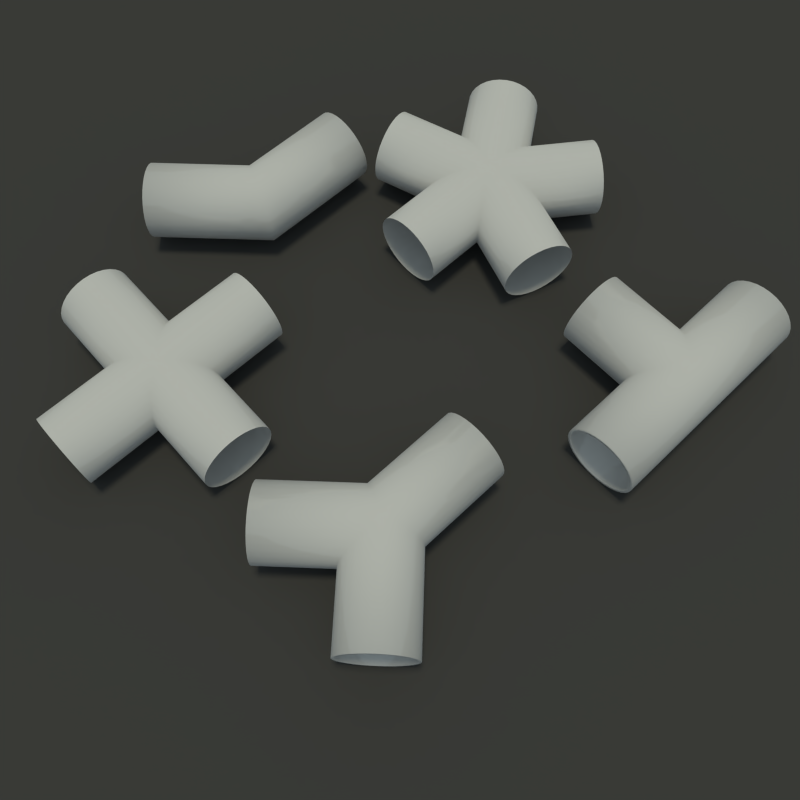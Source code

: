 # Source: pipes.blend  (saved by Blender 2.69.0; exported with 4.5.12 LTS)
import bpy
from mathutils import Matrix  # noqa: F401  (used for matrix-valued properties, if any)

bpy.ops.wm.read_factory_settings(use_empty=True)
scene = bpy.context.scene
scene.name = 'Scene'

# ---- collections
col_collection_1 = bpy.data.collections.new('Collection 1'); scene.collection.children.link(col_collection_1)

# ---- materials (node trees are filled in below, after node groups)
mat_material_002 = bpy.data.materials.new('Material.002')
mat_material_002.alpha_threshold = 0.0
mat_material_002.roughness = 0.5
mat_material_002.line_color = (0.0, 0.0, 0.0, 1.0)
mat_material_001 = bpy.data.materials.new('Material.001')
mat_material_001.alpha_threshold = 0.0
mat_material_001.roughness = 0.5
mat_material_001.line_color = (0.0, 0.0, 0.0, 1.0)

# ---- material node trees
mat_material_002.use_nodes = True; mat_material_002.node_tree.nodes.clear()
_N = mat_material_002.node_tree.nodes; _L = mat_material_002.node_tree.links
n0 = _N.new('ShaderNodeOutputMaterial'); n0.name = 'Material Output'; n0.location = (300, 300)
n1 = _N.new('ShaderNodeBsdfDiffuse'); n1.name = 'Diffuse BSDF'; n1.location = (10, 300)
n1.inputs[0].default_value = (0.07324, 0.07324, 0.07324, 1.0)
_L.new(n1.outputs[0], n0.inputs[0])
n0.is_active_output = True
mat_material_001.use_nodes = True; mat_material_001.node_tree.nodes.clear()
_N = mat_material_001.node_tree.nodes; _L = mat_material_001.node_tree.links
n0 = _N.new('ShaderNodeOutputMaterial'); n0.name = 'Material Output'; n0.location = (300, 300)
n1 = _N.new('ShaderNodeMixShader'); n1.name = 'Mix Shader'; n1.location = (112, 408)
n1.inputs[0].default_value = 0.9
n2 = _N.new('ShaderNodeBsdfAnisotropic'); n2.name = 'Glossy BSDF'; n2.location = (-90, 300)
n2.distribution = 'BECKMANN'
n2.inputs[1].default_value = 0.0
n3 = _N.new('ShaderNodeBsdfDiffuse'); n3.name = 'Diffuse BSDF'; n3.location = (-45, 142)
n4 = _N.new('ShaderNodeDisplacement'); n4.name = 'Displacement'; n4.location = (0, 0)
n4.inputs[1].default_value = 0.0
n4.inputs[2].default_value = 0.1
_L.new(n1.outputs[0], n0.inputs[0])
_L.new(n2.outputs[0], n1.inputs[1])
_L.new(n3.outputs[0], n1.inputs[2])
_L.new(n3.outputs[0], n4.inputs[0])
_L.new(n4.outputs[0], n0.inputs[2])
n0.is_active_output = True

# ---- world
world_world = bpy.data.worlds.new('World'); scene.world = world_world
world_world.use_nodes = True; world_world.node_tree.nodes.clear()
_N = world_world.node_tree.nodes; _L = world_world.node_tree.links
n0 = _N.new('ShaderNodeOutputWorld'); n0.name = 'World Output'; n0.location = (300, 300)
n1 = _N.new('ShaderNodeBackground'); n1.name = 'Background'; n1.location = (10, 300)
n1.inputs[0].default_value = (0.2345, 0.2805, 0.2957, 1.0)
_L.new(n1.outputs[0], n0.inputs[0])
n0.is_active_output = True
world_world.color = (0.05088, 0.05088, 0.05088)
world_world.use_sun_shadow = False
world_world.sun_shadow_jitter_overblur = 0.0
world_world.cycles.sampling_method = 'MANUAL'
world_world.cycles.sample_map_resolution = 256

# ---- cameras
cam_camera = bpy.data.cameras.new('Camera')
cam_camera.clip_end = 100.0
cam_camera.lens = 35.0
cam_camera.sensor_width = 32.0
cam_camera.sensor_height = 18.0
cam_camera.ortho_scale = 7.314
cam_camera.dof.focus_distance = 0.0

# ---- lights
light_sun = bpy.data.lights.new('Sun', 'SUN')
light_sun.color = (1.0, 0.9265, 0.6699)
light_sun.transmission_factor = 0.0
light_sun.angle = 0.1993
light_sun.energy = 1.0
light_sun.shadow_buffer_clip_start = 0.5
light_sun.shadow_soft_size = 0.1
light_sun.shadow_cascade_max_distance = 1000.0
light_sun.cycles.use_multiple_importance_sampling = False

# ---- meshes
me_plane = bpy.data.meshes.new('Plane')
me_plane.from_pydata([(1.0, -1.0, 0.0), (-1.0, -1.0, 0.0), (1.0, 1.0, 0.0), (-1.0, 1.0, 0.0)], [], [(1, 0, 2, 3)])
me_plane.materials.append(mat_material_002)
me_plane.use_remesh_preserve_volume = False
me_plane.use_remesh_preserve_attributes = False
me_plane.use_mirror_vertex_groups = False
me_plane.update()
me_n_joint = bpy.data.meshes.new('N Joint')
me_n_joint.from_pydata([(0.0, 1.0, 3.0), (0.1951, 0.9808, 3.0), (0.3827, 0.9239, 3.0), (0.5556, 0.8315, 3.0), (0.7071, 0.7071, 3.0), (0.8315, 0.5556, 3.0), (0.9239, 0.3827, 3.0), (0.9808, 0.1951, 3.0), (1.0, 6.123e-17, 3.0), (0.9808, -0.1951, 3.0), (0.9239, -0.3827, 3.0), (0.8315, -0.5556, 3.0), (0.7071, -0.7071, 3.0), (0.5556, -0.8315, 3.0), (0.3827, -0.9239, 3.0), (0.1951, -0.9808, 3.0), (1.225e-16, -1.0, 3.0), (-0.1951, -0.9808, 3.0), (-0.3827, -0.9239, 3.0), (-0.5556, -0.8315, 3.0), (-0.7071, -0.7071, 3.0), (-0.8315, -0.5556, 3.0), (-0.9239, -0.3827, 3.0), (-0.9808, -0.1951, 3.0), (-1.0, -1.837e-16, 3.0), (-0.9808, 0.1951, 3.0), (-0.9239, 0.3827, 3.0), (-0.8315, 0.5556, 3.0), (-0.7071, 0.7071, 3.0), (-0.5556, 0.8315, 3.0), (-0.3827, 0.9239, 3.0), (-0.1951, 0.9808, 3.0), (0.0, 1.0, -1.195e-17), (1.225e-16, -1.0, -1.195e-17), (-0.1951, -0.9808, 0.2685), (-0.3827, -0.9239, 0.5267), (-0.5556, -0.8315, 0.7647), (-0.7071, -0.7071, 0.9732), (-0.8315, -0.5556, 1.144), (-0.9239, -0.3827, 1.272), (-0.9808, -0.1951, 1.35), (-1.0, -1.837e-16, 1.376), (-0.9808, 0.1951, 1.35), (-0.9239, 0.3827, 1.272), (-0.8315, 0.5556, 1.144), (-0.7071, 0.7071, 0.9732), (-0.5556, 0.8315, 0.7647), (-0.3827, 0.9239, 0.5267), (-0.1951, 0.9808, 0.2685), (2.853, 1.0, 0.9271), (2.913, 0.9808, 0.7415), (2.971, 0.9239, 0.5631), (3.025, 0.8315, 0.3987), (3.072, 0.7071, 0.2546), (3.11, 0.5556, 0.1363), (3.139, 0.3827, 0.04839), (3.156, 0.1951, -0.005731), (3.162, 6.123e-17, -0.02401), (3.156, -0.1951, -0.005731), (3.139, -0.3827, 0.04839), (3.11, -0.5556, 0.1363), (3.072, -0.7071, 0.2546), (3.025, -0.8315, 0.3987), (2.971, -0.9239, 0.5631), (2.913, -0.9808, 0.7415), (2.853, -1.0, 0.9271), (2.793, -0.9808, 1.113), (2.735, -0.9239, 1.291), (2.681, -0.8315, 1.455), (2.635, -0.7071, 1.6), (2.596, -0.5556, 1.718), (2.568, -0.3827, 1.806), (2.55, -0.1951, 1.86), (2.544, -1.837e-16, 1.878), (2.55, 0.1951, 1.86), (2.568, 0.3827, 1.806), (2.596, 0.5556, 1.718), (2.635, 0.7071, 1.6), (2.681, 0.8315, 1.455), (2.735, 0.9239, 1.291), (2.793, 0.9808, 1.113), (0.1951, -0.9808, 0.2685), (0.3827, -0.9239, 0.5267), (0.5556, -0.8315, 0.7647), (0.7071, -0.7071, 0.9732), (0.8315, -0.5556, 1.144), (0.9239, -0.3827, 1.272), (0.9808, -0.1951, 1.35), (1.0, -1.837e-16, 1.376), (0.9808, 0.1951, 1.35), (0.9239, 0.3827, 1.272), (0.8315, 0.5556, 1.144), (0.7071, 0.7071, 0.9732), (0.5556, 0.8315, 0.7647), (0.3827, 0.9239, 0.5267), (0.1951, 0.9808, 0.2685), (1.763, 1.0, -2.427), (1.606, 0.9808, -2.542), (1.454, 0.9239, -2.652), (1.314, 0.8315, -2.754), (1.191, 0.7071, -2.843), (1.091, 0.5556, -2.916), (1.016, 0.3827, -2.97), (0.9699, 0.1951, -3.004), (0.9543, 6.123e-17, -3.015), (0.9699, -0.1951, -3.004), (1.016, -0.3827, -2.97), (1.091, -0.5556, -2.916), (1.191, -0.7071, -2.843), (1.314, -0.8315, -2.754), (1.454, -0.9239, -2.652), (1.606, -0.9808, -2.542), (1.763, -1.0, -2.427), (1.921, -0.9808, -2.312), (2.073, -0.9239, -2.202), (2.213, -0.8315, -2.1), (2.335, -0.7071, -2.011), (2.436, -0.5556, -1.938), (2.511, -0.3827, -1.884), (2.557, -0.1951, -1.851), (2.572, -1.837e-16, -1.839), (2.557, 0.1951, -1.851), (2.511, 0.3827, -1.884), (2.436, 0.5556, -1.938), (2.335, 0.7071, -2.011), (2.213, 0.8315, -2.1), (2.073, 0.9239, -2.202), (1.921, 0.9808, -2.312), (0.3157, -0.9808, -0.1026), (0.6192, -0.9239, -0.2012), (0.8989, -0.8315, -0.2921), (1.144, -0.7071, -0.3717), (1.345, -0.5556, -0.4371), (1.495, -0.3827, -0.4857), (1.587, -0.1951, -0.5156), (1.618, -1.837e-16, -0.5257), (1.587, 0.1951, -0.5156), (1.495, 0.3827, -0.4857), (1.345, 0.5556, -0.4371), (1.144, 0.7071, -0.3717), (0.8989, 0.8315, -0.2921), (0.6192, 0.9239, -0.2012), (0.3157, 0.9808, -0.1026), (-1.763, 1.0, -2.427), (-1.921, 0.9808, -2.312), (-2.073, 0.9239, -2.202), (-2.213, 0.8315, -2.1), (-2.335, 0.7071, -2.011), (-2.436, 0.5556, -1.938), (-2.511, 0.3827, -1.884), (-2.557, 0.1951, -1.851), (-2.572, 6.123e-17, -1.839), (-2.557, -0.1951, -1.851), (-2.511, -0.3827, -1.884), (-2.436, -0.5556, -1.938), (-2.335, -0.7071, -2.011), (-2.213, -0.8315, -2.1), (-2.073, -0.9239, -2.202), (-1.921, -0.9808, -2.312), (-1.763, -1.0, -2.427), (-1.606, -0.9808, -2.542), (-1.454, -0.9239, -2.652), (-1.314, -0.8315, -2.754), (-1.191, -0.7071, -2.843), (-1.091, -0.5556, -2.916), (-1.016, -0.3827, -2.97), (-0.9699, -0.1951, -3.004), (-0.9543, -1.837e-16, -3.015), (-0.9699, 0.1951, -3.004), (-1.016, 0.3827, -2.97), (-1.091, 0.5556, -2.916), (-1.191, 0.7071, -2.843), (-1.314, 0.8315, -2.754), (-1.454, 0.9239, -2.652), (-1.606, 0.9808, -2.542), (5.551e-17, -0.9808, -0.3319), (1.11e-16, -0.9239, -0.6511), (1.665e-16, -0.8315, -0.9452), (1.11e-16, -0.7071, -1.203), (3.331e-16, -0.5556, -1.415), (2.22e-16, -0.3827, -1.572), (2.22e-16, -0.1951, -1.669), (2.22e-16, -1.837e-16, -1.701), (2.22e-16, 0.1951, -1.669), (3.331e-16, 0.3827, -1.572), (2.22e-16, 0.5556, -1.415), (2.22e-16, 0.7071, -1.203), (1.11e-16, 0.8315, -0.9452), (1.11e-16, 0.9239, -0.6511), (5.551e-17, 0.9808, -0.3319), (-2.853, 1.0, 0.9271), (-2.793, 0.9808, 1.113), (-2.735, 0.9239, 1.291), (-2.681, 0.8315, 1.455), (-2.635, 0.7071, 1.6), (-2.596, 0.5556, 1.718), (-2.568, 0.3827, 1.806), (-2.55, 0.1951, 1.86), (-2.544, 6.123e-17, 1.878), (-2.55, -0.1951, 1.86), (-2.568, -0.3827, 1.806), (-2.596, -0.5556, 1.718), (-2.635, -0.7071, 1.6), (-2.681, -0.8315, 1.455), (-2.735, -0.9239, 1.291), (-2.793, -0.9808, 1.113), (-2.853, -1.0, 0.9271), (-2.913, -0.9808, 0.7415), (-2.971, -0.9239, 0.5631), (-3.025, -0.8315, 0.3987), (-3.072, -0.7071, 0.2546), (-3.11, -0.5556, 0.1363), (-3.139, -0.3827, 0.04839), (-3.156, -0.1951, -0.005731), (-3.162, -1.837e-16, -0.02401), (-3.156, 0.1951, -0.005731), (-3.139, 0.3827, 0.04839), (-3.11, 0.5556, 0.1363), (-3.072, 0.7071, 0.2546), (-3.025, 0.8315, 0.3987), (-2.971, 0.9239, 0.5631), (-2.913, 0.9808, 0.7415), (-0.3157, -0.9808, -0.1026), (-0.6192, -0.9239, -0.2012), (-0.8989, -0.8315, -0.2921), (-1.144, -0.7071, -0.3717), (-1.345, -0.5556, -0.4371), (-1.495, -0.3827, -0.4857), (-1.587, -0.1951, -0.5156), (-1.618, -1.837e-16, -0.5257), (-1.587, 0.1951, -0.5156), (-1.495, 0.3827, -0.4857), (-1.345, 0.5556, -0.4371), (-1.144, 0.7071, -0.3717), (-0.8989, 0.8315, -0.2921), (-0.6192, 0.9239, -0.2012), (-0.3157, 0.9808, -0.1026)], [], [(0, 32, 48, 31), (32, 0, 1, 95), (95, 1, 2, 94), (94, 2, 3, 93), (93, 3, 4, 92), (92, 4, 5, 91), (91, 5, 6, 90), (90, 6, 7, 89), (89, 7, 8, 88), (88, 8, 9, 87), (87, 9, 10, 86), (86, 10, 11, 85), (85, 11, 12, 84), (84, 12, 13, 83), (83, 13, 14, 82), (82, 14, 15, 81), (81, 15, 16, 33), (33, 16, 17, 34), (34, 17, 18, 35), (35, 18, 19, 36), (36, 19, 20, 37), (37, 20, 21, 38), (38, 21, 22, 39), (39, 22, 23, 40), (40, 23, 24, 41), (41, 24, 25, 42), (42, 25, 26, 43), (43, 26, 27, 44), (44, 27, 28, 45), (45, 28, 29, 46), (46, 29, 30, 47), (47, 30, 31, 48), (49, 32, 95, 80), (32, 49, 50, 142), (142, 50, 51, 141), (141, 51, 52, 140), (140, 52, 53, 139), (139, 53, 54, 138), (138, 54, 55, 137), (137, 55, 56, 136), (136, 56, 57, 135), (135, 57, 58, 134), (134, 58, 59, 133), (133, 59, 60, 132), (132, 60, 61, 131), (131, 61, 62, 130), (130, 62, 63, 129), (129, 63, 64, 128), (128, 64, 65, 33), (33, 65, 66, 81), (81, 66, 67, 82), (82, 67, 68, 83), (83, 68, 69, 84), (84, 69, 70, 85), (85, 70, 71, 86), (86, 71, 72, 87), (87, 72, 73, 88), (88, 73, 74, 89), (89, 74, 75, 90), (90, 75, 76, 91), (91, 76, 77, 92), (92, 77, 78, 93), (93, 78, 79, 94), (94, 79, 80, 95), (96, 32, 142, 127), (32, 96, 97, 189), (189, 97, 98, 188), (188, 98, 99, 187), (187, 99, 100, 186), (186, 100, 101, 185), (185, 101, 102, 184), (184, 102, 103, 183), (183, 103, 104, 182), (182, 104, 105, 181), (181, 105, 106, 180), (180, 106, 107, 179), (179, 107, 108, 178), (178, 108, 109, 177), (177, 109, 110, 176), (176, 110, 111, 175), (175, 111, 112, 33), (33, 112, 113, 128), (128, 113, 114, 129), (129, 114, 115, 130), (130, 115, 116, 131), (131, 116, 117, 132), (132, 117, 118, 133), (133, 118, 119, 134), (134, 119, 120, 135), (135, 120, 121, 136), (136, 121, 122, 137), (137, 122, 123, 138), (138, 123, 124, 139), (139, 124, 125, 140), (140, 125, 126, 141), (141, 126, 127, 142), (143, 32, 189, 174), (32, 143, 144, 236), (236, 144, 145, 235), (235, 145, 146, 234), (234, 146, 147, 233), (233, 147, 148, 232), (232, 148, 149, 231), (231, 149, 150, 230), (230, 150, 151, 229), (229, 151, 152, 228), (228, 152, 153, 227), (227, 153, 154, 226), (226, 154, 155, 225), (225, 155, 156, 224), (224, 156, 157, 223), (223, 157, 158, 222), (222, 158, 159, 33), (33, 159, 160, 175), (175, 160, 161, 176), (176, 161, 162, 177), (177, 162, 163, 178), (178, 163, 164, 179), (179, 164, 165, 180), (180, 165, 166, 181), (181, 166, 167, 182), (182, 167, 168, 183), (183, 168, 169, 184), (184, 169, 170, 185), (185, 170, 171, 186), (186, 171, 172, 187), (187, 172, 173, 188), (188, 173, 174, 189), (190, 32, 236, 221), (32, 190, 191, 48), (48, 191, 192, 47), (47, 192, 193, 46), (46, 193, 194, 45), (45, 194, 195, 44), (44, 195, 196, 43), (43, 196, 197, 42), (42, 197, 198, 41), (41, 198, 199, 40), (40, 199, 200, 39), (39, 200, 201, 38), (38, 201, 202, 37), (37, 202, 203, 36), (36, 203, 204, 35), (35, 204, 205, 34), (34, 205, 206, 33), (33, 206, 207, 222), (222, 207, 208, 223), (223, 208, 209, 224), (224, 209, 210, 225), (225, 210, 211, 226), (226, 211, 212, 227), (227, 212, 213, 228), (228, 213, 214, 229), (229, 214, 215, 230), (230, 215, 216, 231), (231, 216, 217, 232), (232, 217, 218, 233), (233, 218, 219, 234), (234, 219, 220, 235), (235, 220, 221, 236)])
me_n_joint.polygons.foreach_set('use_smooth', [True] * 160)
me_n_joint.materials.append(mat_material_001)
me_n_joint.use_remesh_preserve_volume = False
me_n_joint.use_remesh_preserve_attributes = False
me_n_joint.use_mirror_vertex_groups = False
me_n_joint.update()
me_cross_joint = bpy.data.meshes.new('Cross Joint')
me_cross_joint.from_pydata([(0.0, 1.0, -3.0), (0.1951, 0.9808, -3.0), (0.3827, 0.9239, -3.0), (0.5556, 0.8315, -3.0), (0.7071, 0.7071, -3.0), (0.8315, 0.5556, -3.0), (0.9239, 0.3827, -3.0), (0.9808, 0.1951, -3.0), (1.0, 6.123e-17, -3.0), (0.9808, -0.1951, -3.0), (0.9239, -0.3827, -3.0), (0.8315, -0.5556, -3.0), (0.7071, -0.7071, -3.0), (0.5556, -0.8315, -3.0), (0.3827, -0.9239, -3.0), (0.1951, -0.9808, -3.0), (1.225e-16, -1.0, -3.0), (-0.1951, -0.9808, -3.0), (-0.3827, -0.9239, -3.0), (-0.5556, -0.8315, -3.0), (-0.7071, -0.7071, -3.0), (-0.8315, -0.5556, -3.0), (-0.9239, -0.3827, -3.0), (-0.9808, -0.1951, -3.0), (-1.0, -1.837e-16, -3.0), (-0.9808, 0.1951, -3.0), (-0.9239, 0.3827, -3.0), (-0.8315, 0.5556, -3.0), (-0.7071, 0.7071, -3.0), (-0.5556, 0.8315, -3.0), (-0.3827, 0.9239, -3.0), (-0.1951, 0.9808, -3.0), (0.0, 1.0, 0.0), (0.1951, 0.9808, -0.1951), (0.3827, 0.9239, -0.3827), (0.5556, 0.8315, -0.5556), (0.7071, 0.7071, -0.7071), (0.8315, 0.5556, -0.8315), (0.9239, 0.3827, -0.9239), (0.9808, 0.1951, -0.9808), (1.0, 6.123e-17, -1.0), (0.9808, -0.1951, -0.9808), (0.9239, -0.3827, -0.9239), (0.8315, -0.5556, -0.8315), (0.7071, -0.7071, -0.7071), (0.5556, -0.8315, -0.5556), (0.3827, -0.9239, -0.3827), (0.1951, -0.9808, -0.1951), (1.225e-16, -1.0, -1.225e-16), (-0.1951, -0.9808, -0.1951), (-0.3827, -0.9239, -0.3827), (-0.5556, -0.8315, -0.5556), (-0.7071, -0.7071, -0.7071), (-0.8315, -0.5556, -0.8315), (-0.9239, -0.3827, -0.9239), (-0.9808, -0.1951, -0.9808), (-1.0, -1.837e-16, -1.0), (-0.9808, 0.1951, -0.9808), (-0.9239, 0.3827, -0.9239), (-0.8315, 0.5556, -0.8315), (-0.7071, 0.7071, -0.7071), (-0.5556, 0.8315, -0.5556), (-0.3827, 0.9239, -0.3827), (-0.1951, 0.9808, -0.1951), (0.1951, -0.9808, 0.1951), (0.3827, -0.9239, 0.3827), (0.5556, -0.8315, 0.5556), (0.7071, -0.7071, 0.7071), (0.8315, -0.5556, 0.8315), (0.9239, -0.3827, 0.9239), (0.9808, -0.1951, 0.9808), (1.0, -6.123e-17, 1.0), (0.9808, 0.1951, 0.9808), (0.9239, 0.3827, 0.9239), (0.8315, 0.5556, 0.8315), (0.7071, 0.7071, 0.7071), (0.5556, 0.8315, 0.5556), (0.3827, 0.9239, 0.3827), (0.1951, 0.9808, 0.1951), (-0.1951, 0.9808, 0.1951), (-0.3827, 0.9239, 0.3827), (-0.5556, 0.8315, 0.5556), (-0.7071, 0.7071, 0.7071), (-0.8315, 0.5556, 0.8315), (-0.9239, 0.3827, 0.9239), (-0.9808, 0.1951, 0.9808), (-1.0, 1.837e-16, 1.0), (-0.9808, -0.1951, 0.9808), (-0.9239, -0.3827, 0.9239), (-0.8315, -0.5556, 0.8315), (-0.7071, -0.7071, 0.7071), (-0.5556, -0.8315, 0.5556), (-0.3827, -0.9239, 0.3827), (-0.1951, -0.9808, 0.1951), (-3.0, 1.0, -1.311e-07), (-3.0, 0.9808, 0.1951), (-3.0, 0.9239, 0.3827), (-3.0, 0.8315, 0.5556), (-3.0, 0.7071, 0.7071), (-3.0, 0.5556, 0.8315), (-3.0, 0.3827, 0.9239), (-3.0, 0.1951, 0.9808), (-3.0, 6.123e-17, 1.0), (-3.0, -0.1951, 0.9808), (-3.0, -0.3827, 0.9239), (-3.0, -0.5556, 0.8315), (-3.0, -0.7071, 0.7071), (-3.0, -0.8315, 0.5556), (-3.0, -0.9239, 0.3827), (-3.0, -0.9808, 0.1951), (-3.0, -1.0, -1.311e-07), (-3.0, -0.9808, -0.1951), (-3.0, -0.9239, -0.3827), (-3.0, -0.8315, -0.5556), (-3.0, -0.7071, -0.7071), (-3.0, -0.5556, -0.8315), (-3.0, -0.3827, -0.9239), (-3.0, -0.1951, -0.9808), (-3.0, -1.837e-16, -1.0), (-3.0, 0.1951, -0.9808), (-3.0, 0.3827, -0.9239), (-3.0, 0.5556, -0.8315), (-3.0, 0.7071, -0.7071), (-3.0, 0.8315, -0.5556), (-3.0, 0.9239, -0.3827), (-3.0, 0.9808, -0.1951), (3.0, 1.0, -1.311e-07), (3.0, 0.9808, -0.1951), (3.0, 0.9239, -0.3827), (3.0, 0.8315, -0.5556), (3.0, 0.7071, -0.7071), (3.0, 0.5556, -0.8315), (3.0, 0.3827, -0.9239), (3.0, 0.1951, -0.9808), (3.0, 6.123e-17, -1.0), (3.0, -0.1951, -0.9808), (3.0, -0.3827, -0.9239), (3.0, -0.5556, -0.8315), (3.0, -0.7071, -0.7071), (3.0, -0.8315, -0.5556), (3.0, -0.9239, -0.3827), (3.0, -0.9808, -0.1951), (3.0, -1.0, -1.311e-07), (3.0, -0.9808, 0.1951), (3.0, -0.9239, 0.3827), (3.0, -0.8315, 0.5556), (3.0, -0.7071, 0.7071), (3.0, -0.5556, 0.8315), (3.0, -0.3827, 0.9239), (3.0, -0.1951, 0.9808), (3.0, -1.837e-16, 1.0), (3.0, 0.1951, 0.9808), (3.0, 0.3827, 0.9239), (3.0, 0.5556, 0.8315), (3.0, 0.7071, 0.7071), (3.0, 0.8315, 0.5556), (3.0, 0.9239, 0.3827), (3.0, 0.9808, 0.1951), (0.0, 1.0, 3.0), (0.1951, 0.9808, 3.0), (0.3827, 0.9239, 3.0), (0.5556, 0.8315, 3.0), (0.7071, 0.7071, 3.0), (0.8315, 0.5556, 3.0), (0.9239, 0.3827, 3.0), (0.9808, 0.1951, 3.0), (1.0, 6.123e-17, 3.0), (0.9808, -0.1951, 3.0), (0.9239, -0.3827, 3.0), (0.8315, -0.5556, 3.0), (0.7071, -0.7071, 3.0), (0.5556, -0.8315, 3.0), (0.3827, -0.9239, 3.0), (0.1951, -0.9808, 3.0), (1.225e-16, -1.0, 3.0), (-0.1951, -0.9808, 3.0), (-0.3827, -0.9239, 3.0), (-0.5556, -0.8315, 3.0), (-0.7071, -0.7071, 3.0), (-0.8315, -0.5556, 3.0), (-0.9239, -0.3827, 3.0), (-0.9808, -0.1951, 3.0), (-1.0, -1.837e-16, 3.0), (-0.9808, 0.1951, 3.0), (-0.9239, 0.3827, 3.0), (-0.8315, 0.5556, 3.0), (-0.7071, 0.7071, 3.0), (-0.5556, 0.8315, 3.0), (-0.3827, 0.9239, 3.0), (-0.1951, 0.9808, 3.0)], [], [(32, 0, 31, 63), (0, 32, 33, 1), (1, 33, 34, 2), (2, 34, 35, 3), (3, 35, 36, 4), (4, 36, 37, 5), (5, 37, 38, 6), (6, 38, 39, 7), (7, 39, 40, 8), (8, 40, 41, 9), (9, 41, 42, 10), (10, 42, 43, 11), (11, 43, 44, 12), (12, 44, 45, 13), (13, 45, 46, 14), (14, 46, 47, 15), (15, 47, 48, 16), (16, 48, 49, 17), (17, 49, 50, 18), (18, 50, 51, 19), (19, 51, 52, 20), (20, 52, 53, 21), (21, 53, 54, 22), (22, 54, 55, 23), (23, 55, 56, 24), (24, 56, 57, 25), (25, 57, 58, 26), (26, 58, 59, 27), (27, 59, 60, 28), (28, 60, 61, 29), (29, 61, 62, 30), (30, 62, 63, 31), (94, 32, 63, 125), (32, 94, 95, 79), (79, 95, 96, 80), (80, 96, 97, 81), (81, 97, 98, 82), (82, 98, 99, 83), (83, 99, 100, 84), (84, 100, 101, 85), (85, 101, 102, 86), (86, 102, 103, 87), (87, 103, 104, 88), (88, 104, 105, 89), (89, 105, 106, 90), (90, 106, 107, 91), (91, 107, 108, 92), (92, 108, 109, 93), (93, 109, 110, 48), (48, 110, 111, 49), (49, 111, 112, 50), (50, 112, 113, 51), (51, 113, 114, 52), (52, 114, 115, 53), (53, 115, 116, 54), (54, 116, 117, 55), (55, 117, 118, 56), (56, 118, 119, 57), (57, 119, 120, 58), (58, 120, 121, 59), (59, 121, 122, 60), (60, 122, 123, 61), (61, 123, 124, 62), (62, 124, 125, 63), (126, 32, 78, 157), (32, 126, 127, 33), (33, 127, 128, 34), (34, 128, 129, 35), (35, 129, 130, 36), (36, 130, 131, 37), (37, 131, 132, 38), (38, 132, 133, 39), (39, 133, 134, 40), (40, 134, 135, 41), (41, 135, 136, 42), (42, 136, 137, 43), (43, 137, 138, 44), (44, 138, 139, 45), (45, 139, 140, 46), (46, 140, 141, 47), (47, 141, 142, 48), (48, 142, 143, 64), (64, 143, 144, 65), (65, 144, 145, 66), (66, 145, 146, 67), (67, 146, 147, 68), (68, 147, 148, 69), (69, 148, 149, 70), (70, 149, 150, 71), (71, 150, 151, 72), (72, 151, 152, 73), (73, 152, 153, 74), (74, 153, 154, 75), (75, 154, 155, 76), (76, 155, 156, 77), (77, 156, 157, 78), (158, 32, 79, 189), (32, 158, 159, 78), (78, 159, 160, 77), (77, 160, 161, 76), (76, 161, 162, 75), (75, 162, 163, 74), (74, 163, 164, 73), (73, 164, 165, 72), (72, 165, 166, 71), (71, 166, 167, 70), (70, 167, 168, 69), (69, 168, 169, 68), (68, 169, 170, 67), (67, 170, 171, 66), (66, 171, 172, 65), (65, 172, 173, 64), (64, 173, 174, 48), (48, 174, 175, 93), (93, 175, 176, 92), (92, 176, 177, 91), (91, 177, 178, 90), (90, 178, 179, 89), (89, 179, 180, 88), (88, 180, 181, 87), (87, 181, 182, 86), (86, 182, 183, 85), (85, 183, 184, 84), (84, 184, 185, 83), (83, 185, 186, 82), (82, 186, 187, 81), (81, 187, 188, 80), (80, 188, 189, 79)])
me_cross_joint.polygons.foreach_set('use_smooth', [True] * 128)
me_cross_joint.materials.append(mat_material_001)
me_cross_joint.use_remesh_preserve_volume = False
me_cross_joint.use_remesh_preserve_attributes = False
me_cross_joint.use_mirror_vertex_groups = False
me_cross_joint.update()
me_wye_joint = bpy.data.meshes.new('Wye Joint')
me_wye_joint.from_pydata([(0.0, 1.0, -3.0), (0.1951, 0.9808, -3.0), (0.3827, 0.9239, -3.0), (0.5556, 0.8315, -3.0), (0.7071, 0.7071, -3.0), (0.8315, 0.5556, -3.0), (0.9239, 0.3827, -3.0), (0.9808, 0.1951, -3.0), (1.0, 6.123e-17, -3.0), (0.9808, -0.1951, -3.0), (0.9239, -0.3827, -3.0), (0.8315, -0.5556, -3.0), (0.7071, -0.7071, -3.0), (0.5556, -0.8315, -3.0), (0.3827, -0.9239, -3.0), (0.1951, -0.9808, -3.0), (1.225e-16, -1.0, -3.0), (-0.1951, -0.9808, -3.0), (-0.3827, -0.9239, -3.0), (-0.5556, -0.8315, -3.0), (-0.7071, -0.7071, -3.0), (-0.8315, -0.5556, -3.0), (-0.9239, -0.3827, -3.0), (-0.9808, -0.1951, -3.0), (-1.0, -1.837e-16, -3.0), (-0.9808, 0.1951, -3.0), (-0.9239, 0.3827, -3.0), (-0.8315, 0.5556, -3.0), (-0.7071, 0.7071, -3.0), (-0.5556, 0.8315, -3.0), (-0.3827, 0.9239, -3.0), (-0.1951, 0.9808, -3.0), (0.0, 1.0, 0.0), (0.1951, 0.9808, -0.08081), (0.3827, 0.9239, -0.1585), (0.5556, 0.8315, -0.2301), (0.7071, 0.7071, -0.2929), (0.8315, 0.5556, -0.3444), (0.9239, 0.3827, -0.3827), (0.9808, 0.1951, -0.4063), (1.0, 6.123e-17, -0.4142), (0.9808, -0.1951, -0.4063), (0.9239, -0.3827, -0.3827), (0.8315, -0.5556, -0.3444), (0.7071, -0.7071, -0.2929), (0.5556, -0.8315, -0.2301), (0.3827, -0.9239, -0.1585), (0.1951, -0.9808, -0.08081), (1.225e-16, -1.0, -5.073e-17), (-0.1951, -0.9808, -0.08081), (-0.3827, -0.9239, -0.1585), (-0.5556, -0.8315, -0.2301), (-0.7071, -0.7071, -0.2929), (-0.8315, -0.5556, -0.3444), (-0.9239, -0.3827, -0.3827), (-0.9808, -0.1951, -0.4063), (-1.0, -1.837e-16, -0.4142), (-0.9808, 0.1951, -0.4063), (-0.9239, 0.3827, -0.3827), (-0.8315, 0.5556, -0.3444), (-0.7071, 0.7071, -0.2929), (-0.5556, 0.8315, -0.2301), (-0.3827, 0.9239, -0.1585), (-0.1951, 0.9808, -0.08081), (0.0, 0.9808, 0.2759), (0.0, 0.9239, 0.5412), (0.0, 0.8315, 0.7857), (0.0, 0.7071, 1.0), (0.0, 0.5556, 1.176), (0.0, 0.3827, 1.307), (0.0, 0.1951, 1.387), (0.0, 1.837e-16, 1.414), (0.0, -0.1951, 1.387), (0.0, -0.3827, 1.307), (0.0, -0.5556, 1.176), (0.0, -0.7071, 1.0), (0.0, -0.8315, 0.7857), (0.0, -0.9239, 0.5412), (0.0, -0.9808, 0.2759), (-2.121, 1.0, 2.121), (-1.983, 0.9808, 2.259), (-1.851, 0.9239, 2.392), (-1.728, 0.8315, 2.514), (-1.621, 0.7071, 2.621), (-1.533, 0.5556, 2.709), (-1.468, 0.3827, 2.775), (-1.428, 0.1951, 2.815), (-1.414, 6.123e-17, 2.828), (-1.428, -0.1951, 2.815), (-1.468, -0.3827, 2.775), (-1.533, -0.5556, 2.709), (-1.621, -0.7071, 2.621), (-1.728, -0.8315, 2.514), (-1.851, -0.9239, 2.392), (-1.983, -0.9808, 2.259), (-2.121, -1.0, 2.121), (-2.259, -0.9808, 1.983), (-2.392, -0.9239, 1.851), (-2.514, -0.8315, 1.728), (-2.621, -0.7071, 1.621), (-2.709, -0.5556, 1.533), (-2.775, -0.3827, 1.468), (-2.815, -0.1951, 1.428), (-2.828, -1.837e-16, 1.414), (-2.815, 0.1951, 1.428), (-2.775, 0.3827, 1.468), (-2.709, 0.5556, 1.533), (-2.621, 0.7071, 1.621), (-2.514, 0.8315, 1.728), (-2.392, 0.9239, 1.851), (-2.259, 0.9808, 1.983), (2.121, 1.0, 2.121), (2.259, 0.9808, 1.983), (2.392, 0.9239, 1.851), (2.514, 0.8315, 1.728), (2.621, 0.7071, 1.621), (2.709, 0.5556, 1.533), (2.775, 0.3827, 1.468), (2.815, 0.1951, 1.428), (2.828, 6.123e-17, 1.414), (2.815, -0.1951, 1.428), (2.775, -0.3827, 1.468), (2.709, -0.5556, 1.533), (2.621, -0.7071, 1.621), (2.514, -0.8315, 1.728), (2.392, -0.9239, 1.851), (2.259, -0.9808, 1.983), (2.121, -1.0, 2.121), (1.983, -0.9808, 2.259), (1.851, -0.9239, 2.392), (1.728, -0.8315, 2.514), (1.621, -0.7071, 2.621), (1.533, -0.5556, 2.709), (1.468, -0.3827, 2.775), (1.428, -0.1951, 2.815), (1.414, -1.837e-16, 2.828), (1.428, 0.1951, 2.815), (1.468, 0.3827, 2.775), (1.533, 0.5556, 2.709), (1.621, 0.7071, 2.621), (1.728, 0.8315, 2.514), (1.851, 0.9239, 2.392), (1.983, 0.9808, 2.259)], [], [(32, 0, 31, 63), (0, 32, 33, 1), (1, 33, 34, 2), (2, 34, 35, 3), (3, 35, 36, 4), (4, 36, 37, 5), (5, 37, 38, 6), (6, 38, 39, 7), (7, 39, 40, 8), (8, 40, 41, 9), (9, 41, 42, 10), (10, 42, 43, 11), (11, 43, 44, 12), (12, 44, 45, 13), (13, 45, 46, 14), (14, 46, 47, 15), (15, 47, 48, 16), (16, 48, 49, 17), (17, 49, 50, 18), (18, 50, 51, 19), (19, 51, 52, 20), (20, 52, 53, 21), (21, 53, 54, 22), (22, 54, 55, 23), (23, 55, 56, 24), (24, 56, 57, 25), (25, 57, 58, 26), (26, 58, 59, 27), (27, 59, 60, 28), (28, 60, 61, 29), (29, 61, 62, 30), (30, 62, 63, 31), (79, 32, 63, 110), (32, 79, 80, 64), (64, 80, 81, 65), (65, 81, 82, 66), (66, 82, 83, 67), (67, 83, 84, 68), (68, 84, 85, 69), (69, 85, 86, 70), (70, 86, 87, 71), (71, 87, 88, 72), (72, 88, 89, 73), (73, 89, 90, 74), (74, 90, 91, 75), (75, 91, 92, 76), (76, 92, 93, 77), (77, 93, 94, 78), (78, 94, 95, 48), (48, 95, 96, 49), (49, 96, 97, 50), (50, 97, 98, 51), (51, 98, 99, 52), (52, 99, 100, 53), (53, 100, 101, 54), (54, 101, 102, 55), (55, 102, 103, 56), (56, 103, 104, 57), (57, 104, 105, 58), (58, 105, 106, 59), (59, 106, 107, 60), (60, 107, 108, 61), (61, 108, 109, 62), (62, 109, 110, 63), (111, 32, 64, 142), (32, 111, 112, 33), (33, 112, 113, 34), (34, 113, 114, 35), (35, 114, 115, 36), (36, 115, 116, 37), (37, 116, 117, 38), (38, 117, 118, 39), (39, 118, 119, 40), (40, 119, 120, 41), (41, 120, 121, 42), (42, 121, 122, 43), (43, 122, 123, 44), (44, 123, 124, 45), (45, 124, 125, 46), (46, 125, 126, 47), (47, 126, 127, 48), (48, 127, 128, 78), (78, 128, 129, 77), (77, 129, 130, 76), (76, 130, 131, 75), (75, 131, 132, 74), (74, 132, 133, 73), (73, 133, 134, 72), (72, 134, 135, 71), (71, 135, 136, 70), (70, 136, 137, 69), (69, 137, 138, 68), (68, 138, 139, 67), (67, 139, 140, 66), (66, 140, 141, 65), (65, 141, 142, 64)])
me_wye_joint.polygons.foreach_set('use_smooth', [True] * 96)
me_wye_joint.materials.append(mat_material_001)
me_wye_joint.use_remesh_preserve_volume = False
me_wye_joint.use_remesh_preserve_attributes = False
me_wye_joint.use_mirror_vertex_groups = False
me_wye_joint.update()
me_tee_joint = bpy.data.meshes.new('Tee Joint')
me_tee_joint.from_pydata([(0.0, 1.0, -3.0), (0.1951, 0.9808, -3.0), (0.3827, 0.9239, -3.0), (0.5556, 0.8315, -3.0), (0.7071, 0.7071, -3.0), (0.8315, 0.5556, -3.0), (0.9239, 0.3827, -3.0), (0.9808, 0.1951, -3.0), (1.0, 6.123e-17, -3.0), (0.9808, -0.1951, -3.0), (0.9239, -0.3827, -3.0), (0.8315, -0.5556, -3.0), (0.7071, -0.7071, -3.0), (0.5556, -0.8315, -3.0), (0.3827, -0.9239, -3.0), (0.1951, -0.9808, -3.0), (1.225e-16, -1.0, -3.0), (-0.1951, -0.9808, -3.0), (-0.3827, -0.9239, -3.0), (-0.5556, -0.8315, -3.0), (-0.7071, -0.7071, -3.0), (-0.8315, -0.5556, -3.0), (-0.9239, -0.3827, -3.0), (-0.9808, -0.1951, -3.0), (-1.0, -1.837e-16, -3.0), (-0.9808, 0.1951, -3.0), (-0.9239, 0.3827, -3.0), (-0.8315, 0.5556, -3.0), (-0.7071, 0.7071, -3.0), (-0.5556, 0.8315, -3.0), (-0.3827, 0.9239, -3.0), (-0.1951, 0.9808, -3.0), (0.0, 1.0, 0.0), (0.1951, 0.9808, 0.0), (0.3827, 0.9239, 0.0), (0.5556, 0.8315, 0.0), (0.7071, 0.7071, 0.0), (0.8315, 0.5556, 0.0), (0.9239, 0.3827, 0.0), (0.9808, 0.1951, 0.0), (1.0, 6.123e-17, 0.0), (0.9808, -0.1951, 0.0), (0.9239, -0.3827, 0.0), (0.8315, -0.5556, 0.0), (0.7071, -0.7071, 0.0), (0.5556, -0.8315, 0.0), (0.3827, -0.9239, 0.0), (0.1951, -0.9808, 0.0), (1.225e-16, -1.0, 1.225e-16), (-0.1951, -0.9808, -0.1951), (-0.3827, -0.9239, -0.3827), (-0.5556, -0.8315, -0.5556), (-0.7071, -0.7071, -0.7071), (-0.8315, -0.5556, -0.8315), (-0.9239, -0.3827, -0.9239), (-0.9808, -0.1951, -0.9808), (-1.0, -1.837e-16, -1.0), (-0.9808, 0.1951, -0.9808), (-0.9239, 0.3827, -0.9239), (-0.8315, 0.5556, -0.8315), (-0.7071, 0.7071, -0.7071), (-0.5556, 0.8315, -0.5556), (-0.3827, 0.9239, -0.3827), (-0.1951, 0.9808, -0.1951), (-0.1951, 0.9808, 0.1951), (-0.3827, 0.9239, 0.3827), (-0.5556, 0.8315, 0.5556), (-0.7071, 0.7071, 0.7071), (-0.8315, 0.5556, 0.8315), (-0.9239, 0.3827, 0.9239), (-0.9808, 0.1951, 0.9808), (-1.0, 1.837e-16, 1.0), (-0.9808, -0.1951, 0.9808), (-0.9239, -0.3827, 0.9239), (-0.8315, -0.5556, 0.8315), (-0.7071, -0.7071, 0.7071), (-0.5556, -0.8315, 0.5556), (-0.3827, -0.9239, 0.3827), (-0.1951, -0.9808, 0.1951), (-3.0, 1.0, -1.311e-07), (-3.0, 0.9808, 0.1951), (-3.0, 0.9239, 0.3827), (-3.0, 0.8315, 0.5556), (-3.0, 0.7071, 0.7071), (-3.0, 0.5556, 0.8315), (-3.0, 0.3827, 0.9239), (-3.0, 0.1951, 0.9808), (-3.0, 6.123e-17, 1.0), (-3.0, -0.1951, 0.9808), (-3.0, -0.3827, 0.9239), (-3.0, -0.5556, 0.8315), (-3.0, -0.7071, 0.7071), (-3.0, -0.8315, 0.5556), (-3.0, -0.9239, 0.3827), (-3.0, -0.9808, 0.1951), (-3.0, -1.0, -1.311e-07), (-3.0, -0.9808, -0.1951), (-3.0, -0.9239, -0.3827), (-3.0, -0.8315, -0.5556), (-3.0, -0.7071, -0.7071), (-3.0, -0.5556, -0.8315), (-3.0, -0.3827, -0.9239), (-3.0, -0.1951, -0.9808), (-3.0, -1.837e-16, -1.0), (-3.0, 0.1951, -0.9808), (-3.0, 0.3827, -0.9239), (-3.0, 0.5556, -0.8315), (-3.0, 0.7071, -0.7071), (-3.0, 0.8315, -0.5556), (-3.0, 0.9239, -0.3827), (-3.0, 0.9808, -0.1951), (0.0, 1.0, 3.0), (0.1951, 0.9808, 3.0), (0.3827, 0.9239, 3.0), (0.5556, 0.8315, 3.0), (0.7071, 0.7071, 3.0), (0.8315, 0.5556, 3.0), (0.9239, 0.3827, 3.0), (0.9808, 0.1951, 3.0), (1.0, 6.123e-17, 3.0), (0.9808, -0.1951, 3.0), (0.9239, -0.3827, 3.0), (0.8315, -0.5556, 3.0), (0.7071, -0.7071, 3.0), (0.5556, -0.8315, 3.0), (0.3827, -0.9239, 3.0), (0.1951, -0.9808, 3.0), (1.225e-16, -1.0, 3.0), (-0.1951, -0.9808, 3.0), (-0.3827, -0.9239, 3.0), (-0.5556, -0.8315, 3.0), (-0.7071, -0.7071, 3.0), (-0.8315, -0.5556, 3.0), (-0.9239, -0.3827, 3.0), (-0.9808, -0.1951, 3.0), (-1.0, -1.837e-16, 3.0), (-0.9808, 0.1951, 3.0), (-0.9239, 0.3827, 3.0), (-0.8315, 0.5556, 3.0), (-0.7071, 0.7071, 3.0), (-0.5556, 0.8315, 3.0), (-0.3827, 0.9239, 3.0), (-0.1951, 0.9808, 3.0)], [], [(32, 0, 31, 63), (0, 32, 33, 1), (1, 33, 34, 2), (2, 34, 35, 3), (3, 35, 36, 4), (4, 36, 37, 5), (5, 37, 38, 6), (6, 38, 39, 7), (7, 39, 40, 8), (8, 40, 41, 9), (9, 41, 42, 10), (10, 42, 43, 11), (11, 43, 44, 12), (12, 44, 45, 13), (13, 45, 46, 14), (14, 46, 47, 15), (15, 47, 48, 16), (16, 48, 49, 17), (17, 49, 50, 18), (18, 50, 51, 19), (19, 51, 52, 20), (20, 52, 53, 21), (21, 53, 54, 22), (22, 54, 55, 23), (23, 55, 56, 24), (24, 56, 57, 25), (25, 57, 58, 26), (26, 58, 59, 27), (27, 59, 60, 28), (28, 60, 61, 29), (29, 61, 62, 30), (30, 62, 63, 31), (79, 32, 63, 110), (32, 79, 80, 64), (64, 80, 81, 65), (65, 81, 82, 66), (66, 82, 83, 67), (67, 83, 84, 68), (68, 84, 85, 69), (69, 85, 86, 70), (70, 86, 87, 71), (71, 87, 88, 72), (72, 88, 89, 73), (73, 89, 90, 74), (74, 90, 91, 75), (75, 91, 92, 76), (76, 92, 93, 77), (77, 93, 94, 78), (78, 94, 95, 48), (48, 95, 96, 49), (49, 96, 97, 50), (50, 97, 98, 51), (51, 98, 99, 52), (52, 99, 100, 53), (53, 100, 101, 54), (54, 101, 102, 55), (55, 102, 103, 56), (56, 103, 104, 57), (57, 104, 105, 58), (58, 105, 106, 59), (59, 106, 107, 60), (60, 107, 108, 61), (61, 108, 109, 62), (62, 109, 110, 63), (111, 32, 64, 142), (32, 111, 112, 33), (33, 112, 113, 34), (34, 113, 114, 35), (35, 114, 115, 36), (36, 115, 116, 37), (37, 116, 117, 38), (38, 117, 118, 39), (39, 118, 119, 40), (40, 119, 120, 41), (41, 120, 121, 42), (42, 121, 122, 43), (43, 122, 123, 44), (44, 123, 124, 45), (45, 124, 125, 46), (46, 125, 126, 47), (47, 126, 127, 48), (48, 127, 128, 78), (78, 128, 129, 77), (77, 129, 130, 76), (76, 130, 131, 75), (75, 131, 132, 74), (74, 132, 133, 73), (73, 133, 134, 72), (72, 134, 135, 71), (71, 135, 136, 70), (70, 136, 137, 69), (69, 137, 138, 68), (68, 138, 139, 67), (67, 139, 140, 66), (66, 140, 141, 65), (65, 141, 142, 64)])
me_tee_joint.polygons.foreach_set('use_smooth', [True] * 96)
me_tee_joint.materials.append(mat_material_001)
me_tee_joint.use_remesh_preserve_volume = False
me_tee_joint.use_remesh_preserve_attributes = False
me_tee_joint.use_mirror_vertex_groups = False
me_tee_joint.update()
me_elbow_joint = bpy.data.meshes.new('Elbow Joint')
me_elbow_joint.from_pydata([(0.0, 1.0, -3.0), (0.1951, 0.9808, -3.0), (0.3827, 0.9239, -3.0), (0.5556, 0.8315, -3.0), (0.7071, 0.7071, -3.0), (0.8315, 0.5556, -3.0), (0.9239, 0.3827, -3.0), (0.9808, 0.1951, -3.0), (1.0, 6.123e-17, -3.0), (0.9808, -0.1951, -3.0), (0.9239, -0.3827, -3.0), (0.8315, -0.5556, -3.0), (0.7071, -0.7071, -3.0), (0.5556, -0.8315, -3.0), (0.3827, -0.9239, -3.0), (0.1951, -0.9808, -3.0), (1.225e-16, -1.0, -3.0), (-0.1951, -0.9808, -3.0), (-0.3827, -0.9239, -3.0), (-0.5556, -0.8315, -3.0), (-0.7071, -0.7071, -3.0), (-0.8315, -0.5556, -3.0), (-0.9239, -0.3827, -3.0), (-0.9808, -0.1951, -3.0), (-1.0, -1.837e-16, -3.0), (-0.9808, 0.1951, -3.0), (-0.9239, 0.3827, -3.0), (-0.8315, 0.5556, -3.0), (-0.7071, 0.7071, -3.0), (-0.5556, 0.8315, -3.0), (-0.3827, 0.9239, -3.0), (-0.1951, 0.9808, -3.0), (0.0, 1.0, 0.0), (0.1951, 0.9808, 0.08081), (0.3827, 0.9239, 0.1585), (0.5556, 0.8315, 0.2301), (0.7071, 0.7071, 0.2929), (0.8315, 0.5556, 0.3444), (0.9239, 0.3827, 0.3827), (0.9808, 0.1951, 0.4063), (1.0, 6.123e-17, 0.4142), (0.9808, -0.1951, 0.4063), (0.9239, -0.3827, 0.3827), (0.8315, -0.5556, 0.3444), (0.7071, -0.7071, 0.2929), (0.5556, -0.8315, 0.2301), (0.3827, -0.9239, 0.1585), (0.1951, -0.9808, 0.08081), (1.225e-16, -1.0, 5.073e-17), (-0.1951, -0.9808, -0.08081), (-0.3827, -0.9239, -0.1585), (-0.5556, -0.8315, -0.2301), (-0.7071, -0.7071, -0.2929), (-0.8315, -0.5556, -0.3444), (-0.9239, -0.3827, -0.3827), (-0.9808, -0.1951, -0.4063), (-1.0, -1.837e-16, -0.4142), (-0.9808, 0.1951, -0.4063), (-0.9239, 0.3827, -0.3827), (-0.8315, 0.5556, -0.3444), (-0.7071, 0.7071, -0.2929), (-0.5556, 0.8315, -0.2301), (-0.3827, 0.9239, -0.1585), (-0.1951, 0.9808, -0.08081), (-2.121, 1.0, 2.121), (-1.983, 0.9808, 2.259), (-1.851, 0.9239, 2.392), (-1.728, 0.8315, 2.514), (-1.621, 0.7071, 2.621), (-1.533, 0.5556, 2.709), (-1.468, 0.3827, 2.775), (-1.428, 0.1951, 2.815), (-1.414, 6.123e-17, 2.828), (-1.428, -0.1951, 2.815), (-1.468, -0.3827, 2.775), (-1.533, -0.5556, 2.709), (-1.621, -0.7071, 2.621), (-1.728, -0.8315, 2.514), (-1.851, -0.9239, 2.392), (-1.983, -0.9808, 2.259), (-2.121, -1.0, 2.121), (-2.259, -0.9808, 1.983), (-2.392, -0.9239, 1.851), (-2.514, -0.8315, 1.728), (-2.621, -0.7071, 1.621), (-2.709, -0.5556, 1.533), (-2.775, -0.3827, 1.468), (-2.815, -0.1951, 1.428), (-2.828, -1.837e-16, 1.414), (-2.815, 0.1951, 1.428), (-2.775, 0.3827, 1.468), (-2.709, 0.5556, 1.533), (-2.621, 0.7071, 1.621), (-2.514, 0.8315, 1.728), (-2.392, 0.9239, 1.851), (-2.259, 0.9808, 1.983)], [], [(32, 0, 31, 63), (0, 32, 33, 1), (1, 33, 34, 2), (2, 34, 35, 3), (3, 35, 36, 4), (4, 36, 37, 5), (5, 37, 38, 6), (6, 38, 39, 7), (7, 39, 40, 8), (8, 40, 41, 9), (9, 41, 42, 10), (10, 42, 43, 11), (11, 43, 44, 12), (12, 44, 45, 13), (13, 45, 46, 14), (14, 46, 47, 15), (15, 47, 48, 16), (16, 48, 49, 17), (17, 49, 50, 18), (18, 50, 51, 19), (19, 51, 52, 20), (20, 52, 53, 21), (21, 53, 54, 22), (22, 54, 55, 23), (23, 55, 56, 24), (24, 56, 57, 25), (25, 57, 58, 26), (26, 58, 59, 27), (27, 59, 60, 28), (28, 60, 61, 29), (29, 61, 62, 30), (30, 62, 63, 31), (64, 32, 63, 95), (32, 64, 65, 33), (33, 65, 66, 34), (34, 66, 67, 35), (35, 67, 68, 36), (36, 68, 69, 37), (37, 69, 70, 38), (38, 70, 71, 39), (39, 71, 72, 40), (40, 72, 73, 41), (41, 73, 74, 42), (42, 74, 75, 43), (43, 75, 76, 44), (44, 76, 77, 45), (45, 77, 78, 46), (46, 78, 79, 47), (47, 79, 80, 48), (48, 80, 81, 49), (49, 81, 82, 50), (50, 82, 83, 51), (51, 83, 84, 52), (52, 84, 85, 53), (53, 85, 86, 54), (54, 86, 87, 55), (55, 87, 88, 56), (56, 88, 89, 57), (57, 89, 90, 58), (58, 90, 91, 59), (59, 91, 92, 60), (60, 92, 93, 61), (61, 93, 94, 62), (62, 94, 95, 63)])
me_elbow_joint.polygons.foreach_set('use_smooth', [True] * 64)
me_elbow_joint.materials.append(mat_material_001)
me_elbow_joint.use_remesh_preserve_volume = False
me_elbow_joint.use_remesh_preserve_attributes = False
me_elbow_joint.use_mirror_vertex_groups = False
me_elbow_joint.update()

# ---- objects
ob_sun = bpy.data.objects.new('Sun', light_sun)
ob_plane = bpy.data.objects.new('Plane', me_plane)
ob_n_joint = bpy.data.objects.new('N Joint', me_n_joint)
ob_cross_joint = bpy.data.objects.new('Cross Joint', me_cross_joint)
ob_wye_joint = bpy.data.objects.new('Wye Joint', me_wye_joint)
ob_tee_joint = bpy.data.objects.new('Tee Joint', me_tee_joint)
ob_elbow_joint = bpy.data.objects.new('Elbow Joint', me_elbow_joint)
ob_camera = bpy.data.objects.new('Camera', cam_camera)

# ---- transforms, parenting, visibility, modifiers, constraints
ob_sun.location = (0.0, 0.0, 18.54)
ob_sun.lineart.crease_threshold = 0.0
ob_plane.location = (0.0, 0.0, 0.0)
ob_plane.scale = (20.0, 20.0, 20.0)
ob_plane.lineart.crease_threshold = 0.0
ob_n_joint.location = (-1.693, 4.901, 1.039)
ob_n_joint.rotation_euler = (1.571, 0.0, 0.0)
ob_n_joint.lineart.crease_threshold = 0.0
ob_cross_joint.location = (-3.125, -5.12, 1.039)
ob_cross_joint.rotation_euler = (1.571, 0.0, 0.0)
ob_cross_joint.lineart.crease_threshold = 0.0
ob_wye_joint.location = (3.508, -3.74, 1.039)
ob_wye_joint.rotation_euler = (1.571, 0.0, 0.0)
ob_wye_joint.lineart.crease_threshold = 0.0
_m = ob_wye_joint.modifiers.new('Solidify', 'SOLIDIFY')
_m.thickness = 0.1
_m.nonmanifold_thickness_mode = 'FIXED'
_m.nonmanifold_merge_threshold = 0.0003
ob_tee_joint.location = (5.842, 4.16, 1.039)
ob_tee_joint.rotation_euler = (1.571, 0.0, 0.0)
ob_tee_joint.lineart.crease_threshold = 0.0
_m = ob_tee_joint.modifiers.new('Solidify', 'SOLIDIFY')
_m.thickness = 0.1
_m.nonmanifold_thickness_mode = 'FIXED'
_m.nonmanifold_merge_threshold = 0.0003
ob_elbow_joint.location = (-5.559, 0.0, 1.039)
ob_elbow_joint.rotation_euler = (1.571, 0.0, 0.0)
ob_elbow_joint.lineart.crease_threshold = 0.0
_m = ob_elbow_joint.modifiers.new('Solidify', 'SOLIDIFY')
_m.thickness = 0.1
_m.nonmanifold_thickness_mode = 'FIXED'
_m.nonmanifold_merge_threshold = 0.0003
ob_camera.location = (8.031, -7.191, 20.78)
ob_camera.rotation_euler = (0.4233, 0.006761, 0.8247)
ob_camera.lock_rotations_4d = False
ob_camera.empty_display_type = 'ARROWS'
ob_camera.color = (0.0, 0.0, 0.0, 0.0)
ob_camera.display_type = 'WIRE'
ob_camera.lineart.crease_threshold = 0.0

# ---- collection membership
col_collection_1.objects.link(ob_sun)
col_collection_1.objects.link(ob_plane)
col_collection_1.objects.link(ob_n_joint)
col_collection_1.objects.link(ob_cross_joint)
col_collection_1.objects.link(ob_wye_joint)
col_collection_1.objects.link(ob_tee_joint)
col_collection_1.objects.link(ob_elbow_joint)
col_collection_1.objects.link(ob_camera)

# ---- scene / render settings (as saved in the file)
scene.camera = ob_camera
scene.frame_start = 1; scene.frame_end = 250; scene.frame_set(1)
scene.render.engine = 'CYCLES'
scene.render.image_settings.compression = 90
scene.render.resolution_x = 1080
scene.render.resolution_percentage = 50
scene.render.dither_intensity = 0.0
scene.cycles.use_denoising = False
scene.cycles.samples = 25
scene.cycles.sampling_pattern = 'TABULATED_SOBOL'
scene.cycles.light_sampling_threshold = 0.0
scene.cycles.use_adaptive_sampling = False
scene.cycles.use_light_tree = False
scene.cycles.blur_glossy = 0.0
scene.cycles.volume_bounces = 1
scene.cycles.pixel_filter_type = 'GAUSSIAN'
scene.cycles.sample_clamp_indirect = 0.0
scene.view_settings.view_transform = 'Standard'
bpy.context.view_layer.update()
